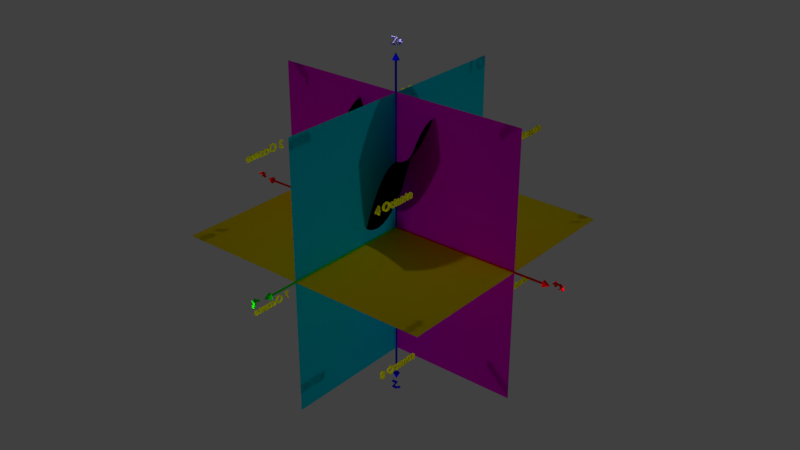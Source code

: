 # Source: octantes.blend  (saved by Blender 2.77.0; exported with 4.5.12 LTS)
import bpy
from mathutils import Matrix  # noqa: F401  (used for matrix-valued properties, if any)

bpy.ops.wm.read_factory_settings(use_empty=True)
scene = bpy.context.scene
scene.name = 'Scene'

# ---- collections
col_collection_1 = bpy.data.collections.new('Collection 1'); scene.collection.children.link(col_collection_1)

# ---- materials (node trees are filled in below, after node groups)
mat_material_001 = bpy.data.materials.new('Material.001')
mat_material_001.alpha_threshold = 0.0
mat_material_001.use_transparent_shadow = False
mat_material_001.diffuse_color = (0.0, 0.0, 0.0, 1.0)
mat_material_001.specular_color = (0.016, 1.0, 0.594)
mat_material_001.roughness = 0.5
mat_material_003 = bpy.data.materials.new('Material.003')
mat_material_003.alpha_threshold = 0.0
mat_material_003.use_transparent_shadow = False
mat_material_003.diffuse_color = (0.005579, 0.8, 0.0, 1.0)
mat_material_003.roughness = 0.5
mat_material_004 = bpy.data.materials.new('Material.004')
mat_material_004.alpha_threshold = 0.0
mat_material_004.use_transparent_shadow = False
mat_material_004.diffuse_color = (0.8, 0.0, 0.001595, 1.0)
mat_material_004.roughness = 0.5
mat_material_005 = bpy.data.materials.new('Material.005')
mat_material_005.alpha_threshold = 0.0
mat_material_005.use_transparent_shadow = False
mat_material_005.diffuse_color = (0.0, 0.000709, 0.8, 1.0)
mat_material_005.roughness = 0.5
mat_material = bpy.data.materials.new('Material')
mat_material.alpha_threshold = 0.0
mat_material.use_transparent_shadow = False
mat_material.diffuse_color = (0.5804, 0.5301, 1.0, 1.0)
mat_material.roughness = 0.5
mat_material_009 = bpy.data.materials.new('Material.009')
mat_material_009.alpha_threshold = 0.0
mat_material_009.use_transparent_shadow = False
mat_material_009.diffuse_color = (1.0, 0.9772, 0.0, 1.0)
mat_material_009.roughness = 0.5
mat_material_009.specular_intensity = 0.0
mat_material_008 = bpy.data.materials.new('Material.008')
mat_material_008.alpha_threshold = 0.0
mat_material_008.use_transparent_shadow = False
mat_material_008.diffuse_color = (0.8, 0.0, 0.649, 1.0)
mat_material_008.roughness = 0.5
mat_material_007 = bpy.data.materials.new('Material.007')
mat_material_007.alpha_threshold = 0.0
mat_material_007.use_transparent_shadow = False
mat_material_007.diffuse_color = (0.0, 0.6433, 0.8, 1.0)
mat_material_007.roughness = 0.5
mat_material_007.specular_intensity = 1.0
mat_material_006 = bpy.data.materials.new('Material.006')
mat_material_006.alpha_threshold = 0.0
mat_material_006.use_transparent_shadow = False
mat_material_006.diffuse_color = (0.8, 0.6199, 0.0, 1.0)
mat_material_006.roughness = 0.5

# ---- material node trees

# ---- world
world_world = bpy.data.worlds.new('World'); scene.world = world_world
world_world.color = (0.05088, 0.05088, 0.05088)
world_world.use_sun_shadow = False
world_world.sun_shadow_jitter_overblur = 0.0
world_world.cycles.sampling_method = 'MANUAL'

# ---- lights
light_lamp_005 = bpy.data.lights.new('Lamp.005', 'POINT')
light_lamp_005.transmission_factor = 0.0
light_lamp_005.cutoff_distance = 30.0
light_lamp_005.energy = 100.0
light_lamp_005.shadow_buffer_clip_start = 1.001
light_lamp_005.shadow_soft_size = 0.1
light_lamp_005.shadow_maximum_resolution = 0.006
light_lamp_005.use_absolute_resolution = True
light_lamp_004 = bpy.data.lights.new('Lamp.004', 'POINT')
light_lamp_004.transmission_factor = 0.0
light_lamp_004.cutoff_distance = 30.0
light_lamp_004.energy = 100.0
light_lamp_004.shadow_buffer_clip_start = 1.001
light_lamp_004.shadow_soft_size = 0.1
light_lamp_004.shadow_maximum_resolution = 0.006
light_lamp_004.use_absolute_resolution = True
light_lamp_003 = bpy.data.lights.new('Lamp.003', 'POINT')
light_lamp_003.transmission_factor = 0.0
light_lamp_003.cutoff_distance = 30.0
light_lamp_003.energy = 100.0
light_lamp_003.shadow_buffer_clip_start = 1.001
light_lamp_003.shadow_soft_size = 0.1
light_lamp_003.shadow_maximum_resolution = 0.006
light_lamp_003.use_absolute_resolution = True
light_lamp_002 = bpy.data.lights.new('Lamp.002', 'POINT')
light_lamp_002.transmission_factor = 0.0
light_lamp_002.cutoff_distance = 30.0
light_lamp_002.energy = 100.0
light_lamp_002.shadow_buffer_clip_start = 1.001
light_lamp_002.shadow_soft_size = 0.1
light_lamp_002.shadow_maximum_resolution = 0.006
light_lamp_002.use_absolute_resolution = True
light_lamp_001 = bpy.data.lights.new('Lamp.001', 'POINT')
light_lamp_001.transmission_factor = 0.0
light_lamp_001.cutoff_distance = 30.0
light_lamp_001.energy = 100.0
light_lamp_001.shadow_buffer_clip_start = 1.001
light_lamp_001.shadow_soft_size = 0.1
light_lamp_001.shadow_maximum_resolution = 0.006
light_lamp_001.use_absolute_resolution = True
light_lamp = bpy.data.lights.new('Lamp', 'POINT')
light_lamp.transmission_factor = 0.0
light_lamp.cutoff_distance = 30.0
light_lamp.energy = 100.0
light_lamp.shadow_buffer_clip_start = 1.001
light_lamp.shadow_soft_size = 0.1
light_lamp.shadow_maximum_resolution = 0.006
light_lamp.use_absolute_resolution = True

# ---- meshes
me_z_function = bpy.data.meshes.new('Z Function')
me_z_function.from_pydata([(-1.25, -1.25, 0.0), (-1.25, -1.125, 0.2969), (-1.25, -1.0, 0.5625), (-1.25, -0.875, 0.7969), (-1.25, -0.75, 1.0), (-1.25, -0.625, 1.172), (-1.25, -0.5, 1.312), (-1.25, -0.375, 1.422), (-1.25, -0.25, 1.5), (-1.25, -0.125, 1.547), (-1.25, 0.0, 1.562), (-1.25, 0.125, 1.547), (-1.25, 0.25, 1.5), (-1.25, 0.375, 1.422), (-1.25, 0.5, 1.312), (-1.25, 0.625, 1.172), (-1.25, 0.75, 1.0), (-1.25, 0.875, 0.7969), (-1.25, 1.0, 0.5625), (-1.25, 1.125, 0.2969), (-1.25, 1.25, 0.0), (-1.118, -1.25, -0.3116), (-1.118, -1.125, -0.01476), (-1.118, -1.0, 0.2509), (-1.118, -0.875, 0.4852), (-1.118, -0.75, 0.6884), (-1.118, -0.625, 0.8602), (-1.118, -0.5, 1.001), (-1.118, -0.375, 1.11), (-1.118, -0.25, 1.188), (-1.118, -0.125, 1.235), (-1.118, 0.0, 1.251), (-1.118, 0.125, 1.235), (-1.118, 0.25, 1.188), (-1.118, 0.375, 1.11), (-1.118, 0.5, 1.001), (-1.118, 0.625, 0.8602), (-1.118, 0.75, 0.6884), (-1.118, 0.875, 0.4852), (-1.118, 1.0, 0.2509), (-1.118, 1.125, -0.01476), (-1.118, 1.25, -0.3116), (-0.9868, -1.25, -0.5886), (-0.9868, -1.125, -0.2918), (-0.9868, -1.0, -0.02614), (-0.9868, -0.875, 0.2082), (-0.9868, -0.75, 0.4114), (-0.9868, -0.625, 0.5832), (-0.9868, -0.5, 0.7239), (-0.9868, -0.375, 0.8332), (-0.9868, -0.25, 0.9114), (-0.9868, -0.125, 0.9582), (-0.9868, 0.0, 0.9739), (-0.9868, 0.125, 0.9582), (-0.9868, 0.25, 0.9114), (-0.9868, 0.375, 0.8332), (-0.9868, 0.5, 0.7239), (-0.9868, 0.625, 0.5832), (-0.9868, 0.75, 0.4114), (-0.9868, 0.875, 0.2082), (-0.9868, 1.0, -0.02614), (-0.9868, 1.125, -0.2918), (-0.9868, 1.25, -0.5886), (-0.8553, -1.25, -0.831), (-0.8553, -1.125, -0.5341), (-0.8553, -1.0, -0.2685), (-0.8553, -0.875, -0.03415), (-0.8553, -0.75, 0.169), (-0.8553, -0.625, 0.3409), (-0.8553, -0.5, 0.4815), (-0.8553, -0.375, 0.5909), (-0.8553, -0.25, 0.669), (-0.8553, -0.125, 0.7159), (-0.8553, 0.0, 0.7315), (-0.8553, 0.125, 0.7159), (-0.8553, 0.25, 0.669), (-0.8553, 0.375, 0.5909), (-0.8553, 0.5, 0.4815), (-0.8553, 0.625, 0.3409), (-0.8553, 0.75, 0.169), (-0.8553, 0.875, -0.03415), (-0.8553, 1.0, -0.2685), (-0.8553, 1.125, -0.5341), (-0.8553, 1.25, -0.831), (-0.7237, -1.25, -1.039), (-0.7237, -1.125, -0.7419), (-0.7237, -1.0, -0.4763), (-0.7237, -0.875, -0.2419), (-0.7237, -0.75, -0.03878), (-0.7237, -0.625, 0.1331), (-0.7237, -0.5, 0.2737), (-0.7237, -0.375, 0.3831), (-0.7237, -0.25, 0.4612), (-0.7237, -0.125, 0.5081), (-0.7237, 0.0, 0.5237), (-0.7237, 0.125, 0.5081), (-0.7237, 0.25, 0.4612), (-0.7237, 0.375, 0.3831), (-0.7237, 0.5, 0.2737), (-0.7237, 0.625, 0.1331), (-0.7237, 0.75, -0.03878), (-0.7237, 0.875, -0.2419), (-0.7237, 1.0, -0.4763), (-0.7237, 1.125, -0.7419), (-0.7237, 1.25, -1.039), (-0.5921, -1.25, -1.212), (-0.5921, -1.125, -0.915), (-0.5921, -1.0, -0.6494), (-0.5921, -0.875, -0.415), (-0.5921, -0.75, -0.2119), (-0.5921, -0.625, -0.04004), (-0.5921, -0.5, 0.1006), (-0.5921, -0.375, 0.21), (-0.5921, -0.25, 0.2881), (-0.5921, -0.125, 0.335), (-0.5921, 0.0, 0.3506), (-0.5921, 0.125, 0.335), (-0.5921, 0.25, 0.2881), (-0.5921, 0.375, 0.21), (-0.5921, 0.5, 0.1006), (-0.5921, 0.625, -0.04004), (-0.5921, 0.75, -0.2119), (-0.5921, 0.875, -0.415), (-0.5921, 1.0, -0.6494), (-0.5921, 1.125, -0.915), (-0.5921, 1.25, -1.212), (-0.4605, -1.25, -1.35), (-0.4605, -1.125, -1.054), (-0.4605, -1.0, -0.7879), (-0.4605, -0.875, -0.5535), (-0.4605, -0.75, -0.3504), (-0.4605, -0.625, -0.1785), (-0.4605, -0.5, -0.03792), (-0.4605, -0.375, 0.07146), (-0.4605, -0.25, 0.1496), (-0.4605, -0.125, 0.1965), (-0.4605, 0.0, 0.2121), (-0.4605, 0.125, 0.1965), (-0.4605, 0.25, 0.1496), (-0.4605, 0.375, 0.07146), (-0.4605, 0.5, -0.03792), (-0.4605, 0.625, -0.1785), (-0.4605, 0.75, -0.3504), (-0.4605, 0.875, -0.5535), (-0.4605, 1.0, -0.7879), (-0.4605, 1.125, -1.054), (-0.4605, 1.25, -1.35), (-0.3289, -1.25, -1.454), (-0.3289, -1.125, -1.157), (-0.3289, -1.0, -0.8918), (-0.3289, -0.875, -0.6574), (-0.3289, -0.75, -0.4543), (-0.3289, -0.625, -0.2824), (-0.3289, -0.5, -0.1418), (-0.3289, -0.375, -0.03242), (-0.3289, -0.25, 0.04571), (-0.3289, -0.125, 0.09258), (-0.3289, 0.0, 0.1082), (-0.3289, 0.125, 0.09258), (-0.3289, 0.25, 0.04571), (-0.3289, 0.375, -0.03242), (-0.3289, 0.5, -0.1418), (-0.3289, 0.625, -0.2824), (-0.3289, 0.75, -0.4543), (-0.3289, 0.875, -0.6574), (-0.3289, 1.0, -0.8918), (-0.3289, 1.125, -1.157), (-0.3289, 1.25, -1.454), (-0.1974, -1.25, -1.524), (-0.1974, -1.125, -1.227), (-0.1974, -1.0, -0.961), (-0.1974, -0.875, -0.7267), (-0.1974, -0.75, -0.5235), (-0.1974, -0.625, -0.3517), (-0.1974, -0.5, -0.211), (-0.1974, -0.375, -0.1017), (-0.1974, -0.25, -0.02355), (-0.1974, -0.125, 0.02333), (-0.1974, 0.0, 0.03895), (-0.1974, 0.125, 0.02333), (-0.1974, 0.25, -0.02355), (-0.1974, 0.375, -0.1017), (-0.1974, 0.5, -0.211), (-0.1974, 0.625, -0.3517), (-0.1974, 0.75, -0.5235), (-0.1974, 0.875, -0.7267), (-0.1974, 1.0, -0.961), (-0.1974, 1.125, -1.227), (-0.1974, 1.25, -1.524), (-0.06579, -1.25, -1.558), (-0.06579, -1.125, -1.261), (-0.06579, -1.0, -0.9957), (-0.06579, -0.875, -0.7613), (-0.06579, -0.75, -0.5582), (-0.06579, -0.625, -0.3863), (-0.06579, -0.5, -0.2457), (-0.06579, -0.375, -0.1363), (-0.06579, -0.25, -0.05817), (-0.06579, -0.125, -0.0113), (-0.06579, 0.0, 0.004328), (-0.06579, 0.125, -0.0113), (-0.06579, 0.25, -0.05817), (-0.06579, 0.375, -0.1363), (-0.06579, 0.5, -0.2457), (-0.06579, 0.625, -0.3863), (-0.06579, 0.75, -0.5582), (-0.06579, 0.875, -0.7613), (-0.06579, 1.0, -0.9957), (-0.06579, 1.125, -1.261), (-0.06579, 1.25, -1.558), (0.06579, -1.25, -1.558), (0.06579, -1.125, -1.261), (0.06579, -1.0, -0.9957), (0.06579, -0.875, -0.7613), (0.06579, -0.75, -0.5582), (0.06579, -0.625, -0.3863), (0.06579, -0.5, -0.2457), (0.06579, -0.375, -0.1363), (0.06579, -0.25, -0.05817), (0.06579, -0.125, -0.0113), (0.06579, 0.0, 0.004328), (0.06579, 0.125, -0.0113), (0.06579, 0.25, -0.05817), (0.06579, 0.375, -0.1363), (0.06579, 0.5, -0.2457), (0.06579, 0.625, -0.3863), (0.06579, 0.75, -0.5582), (0.06579, 0.875, -0.7613), (0.06579, 1.0, -0.9957), (0.06579, 1.125, -1.261), (0.06579, 1.25, -1.558), (0.1974, -1.25, -1.524), (0.1974, -1.125, -1.227), (0.1974, -1.0, -0.961), (0.1974, -0.875, -0.7267), (0.1974, -0.75, -0.5235), (0.1974, -0.625, -0.3517), (0.1974, -0.5, -0.211), (0.1974, -0.375, -0.1017), (0.1974, -0.25, -0.02355), (0.1974, -0.125, 0.02333), (0.1974, 0.0, 0.03895), (0.1974, 0.125, 0.02333), (0.1974, 0.25, -0.02355), (0.1974, 0.375, -0.1017), (0.1974, 0.5, -0.211), (0.1974, 0.625, -0.3517), (0.1974, 0.75, -0.5235), (0.1974, 0.875, -0.7267), (0.1974, 1.0, -0.961), (0.1974, 1.125, -1.227), (0.1974, 1.25, -1.524), (0.3289, -1.25, -1.454), (0.3289, -1.125, -1.157), (0.3289, -1.0, -0.8918), (0.3289, -0.875, -0.6574), (0.3289, -0.75, -0.4543), (0.3289, -0.625, -0.2824), (0.3289, -0.5, -0.1418), (0.3289, -0.375, -0.03242), (0.3289, -0.25, 0.04571), (0.3289, -0.125, 0.09258), (0.3289, 0.0, 0.1082), (0.3289, 0.125, 0.09258), (0.3289, 0.25, 0.04571), (0.3289, 0.375, -0.03242), (0.3289, 0.5, -0.1418), (0.3289, 0.625, -0.2824), (0.3289, 0.75, -0.4543), (0.3289, 0.875, -0.6574), (0.3289, 1.0, -0.8918), (0.3289, 1.125, -1.157), (0.3289, 1.25, -1.454), (0.4605, -1.25, -1.35), (0.4605, -1.125, -1.054), (0.4605, -1.0, -0.7879), (0.4605, -0.875, -0.5535), (0.4605, -0.75, -0.3504), (0.4605, -0.625, -0.1785), (0.4605, -0.5, -0.03792), (0.4605, -0.375, 0.07146), (0.4605, -0.25, 0.1496), (0.4605, -0.125, 0.1965), (0.4605, 0.0, 0.2121), (0.4605, 0.125, 0.1965), (0.4605, 0.25, 0.1496), (0.4605, 0.375, 0.07146), (0.4605, 0.5, -0.03792), (0.4605, 0.625, -0.1785), (0.4605, 0.75, -0.3504), (0.4605, 0.875, -0.5535), (0.4605, 1.0, -0.7879), (0.4605, 1.125, -1.054), (0.4605, 1.25, -1.35), (0.5921, -1.25, -1.212), (0.5921, -1.125, -0.915), (0.5921, -1.0, -0.6494), (0.5921, -0.875, -0.415), (0.5921, -0.75, -0.2119), (0.5921, -0.625, -0.04004), (0.5921, -0.5, 0.1006), (0.5921, -0.375, 0.21), (0.5921, -0.25, 0.2881), (0.5921, -0.125, 0.335), (0.5921, 0.0, 0.3506), (0.5921, 0.125, 0.335), (0.5921, 0.25, 0.2881), (0.5921, 0.375, 0.21), (0.5921, 0.5, 0.1006), (0.5921, 0.625, -0.04004), (0.5921, 0.75, -0.2119), (0.5921, 0.875, -0.415), (0.5921, 1.0, -0.6494), (0.5921, 1.125, -0.915), (0.5921, 1.25, -1.212), (0.7237, -1.25, -1.039), (0.7237, -1.125, -0.7419), (0.7237, -1.0, -0.4763), (0.7237, -0.875, -0.2419), (0.7237, -0.75, -0.03878), (0.7237, -0.625, 0.1331), (0.7237, -0.5, 0.2737), (0.7237, -0.375, 0.3831), (0.7237, -0.25, 0.4612), (0.7237, -0.125, 0.5081), (0.7237, 0.0, 0.5237), (0.7237, 0.125, 0.5081), (0.7237, 0.25, 0.4612), (0.7237, 0.375, 0.3831), (0.7237, 0.5, 0.2737), (0.7237, 0.625, 0.1331), (0.7237, 0.75, -0.03878), (0.7237, 0.875, -0.2419), (0.7237, 1.0, -0.4763), (0.7237, 1.125, -0.7419), (0.7237, 1.25, -1.039), (0.8553, -1.25, -0.831), (0.8553, -1.125, -0.5341), (0.8553, -1.0, -0.2685), (0.8553, -0.875, -0.03415), (0.8553, -0.75, 0.169), (0.8553, -0.625, 0.3409), (0.8553, -0.5, 0.4815), (0.8553, -0.375, 0.5909), (0.8553, -0.25, 0.669), (0.8553, -0.125, 0.7159), (0.8553, 0.0, 0.7315), (0.8553, 0.125, 0.7159), (0.8553, 0.25, 0.669), (0.8553, 0.375, 0.5909), (0.8553, 0.5, 0.4815), (0.8553, 0.625, 0.3409), (0.8553, 0.75, 0.169), (0.8553, 0.875, -0.03415), (0.8553, 1.0, -0.2685), (0.8553, 1.125, -0.5341), (0.8553, 1.25, -0.831), (0.9868, -1.25, -0.5886), (0.9868, -1.125, -0.2918), (0.9868, -1.0, -0.02614), (0.9868, -0.875, 0.2082), (0.9868, -0.75, 0.4114), (0.9868, -0.625, 0.5832), (0.9868, -0.5, 0.7239), (0.9868, -0.375, 0.8332), (0.9868, -0.25, 0.9114), (0.9868, -0.125, 0.9582), (0.9868, 0.0, 0.9739), (0.9868, 0.125, 0.9582), (0.9868, 0.25, 0.9114), (0.9868, 0.375, 0.8332), (0.9868, 0.5, 0.7239), (0.9868, 0.625, 0.5832), (0.9868, 0.75, 0.4114), (0.9868, 0.875, 0.2082), (0.9868, 1.0, -0.02614), (0.9868, 1.125, -0.2918), (0.9868, 1.25, -0.5886), (1.118, -1.25, -0.3116), (1.118, -1.125, -0.01476), (1.118, -1.0, 0.2509), (1.118, -0.875, 0.4852), (1.118, -0.75, 0.6884), (1.118, -0.625, 0.8602), (1.118, -0.5, 1.001), (1.118, -0.375, 1.11), (1.118, -0.25, 1.188), (1.118, -0.125, 1.235), (1.118, 0.0, 1.251), (1.118, 0.125, 1.235), (1.118, 0.25, 1.188), (1.118, 0.375, 1.11), (1.118, 0.5, 1.001), (1.118, 0.625, 0.8602), (1.118, 0.75, 0.6884), (1.118, 0.875, 0.4852), (1.118, 1.0, 0.2509), (1.118, 1.125, -0.01476), (1.118, 1.25, -0.3116), (1.25, -1.25, 0.0), (1.25, -1.125, 0.2969), (1.25, -1.0, 0.5625), (1.25, -0.875, 0.7969), (1.25, -0.75, 1.0), (1.25, -0.625, 1.172), (1.25, -0.5, 1.312), (1.25, -0.375, 1.422), (1.25, -0.25, 1.5), (1.25, -0.125, 1.547), (1.25, 0.0, 1.562), (1.25, 0.125, 1.547), (1.25, 0.25, 1.5), (1.25, 0.375, 1.422), (1.25, 0.5, 1.312), (1.25, 0.625, 1.172), (1.25, 0.75, 1.0), (1.25, 0.875, 0.7969), (1.25, 1.0, 0.5625), (1.25, 1.125, 0.2969), (1.25, 1.25, 0.0)], [], [(0, 21, 22, 1), (1, 22, 23, 2), (2, 23, 24, 3), (3, 24, 25, 4), (4, 25, 26, 5), (5, 26, 27, 6), (6, 27, 28, 7), (7, 28, 29, 8), (8, 29, 30, 9), (9, 30, 31, 10), (10, 31, 32, 11), (11, 32, 33, 12), (12, 33, 34, 13), (13, 34, 35, 14), (14, 35, 36, 15), (15, 36, 37, 16), (16, 37, 38, 17), (17, 38, 39, 18), (18, 39, 40, 19), (19, 40, 41, 20), (21, 42, 43, 22), (22, 43, 44, 23), (23, 44, 45, 24), (24, 45, 46, 25), (25, 46, 47, 26), (26, 47, 48, 27), (27, 48, 49, 28), (28, 49, 50, 29), (29, 50, 51, 30), (30, 51, 52, 31), (31, 52, 53, 32), (32, 53, 54, 33), (33, 54, 55, 34), (34, 55, 56, 35), (35, 56, 57, 36), (36, 57, 58, 37), (37, 58, 59, 38), (38, 59, 60, 39), (39, 60, 61, 40), (40, 61, 62, 41), (42, 63, 64, 43), (43, 64, 65, 44), (44, 65, 66, 45), (45, 66, 67, 46), (46, 67, 68, 47), (47, 68, 69, 48), (48, 69, 70, 49), (49, 70, 71, 50), (50, 71, 72, 51), (51, 72, 73, 52), (52, 73, 74, 53), (53, 74, 75, 54), (54, 75, 76, 55), (55, 76, 77, 56), (56, 77, 78, 57), (57, 78, 79, 58), (58, 79, 80, 59), (59, 80, 81, 60), (60, 81, 82, 61), (61, 82, 83, 62), (63, 84, 85, 64), (64, 85, 86, 65), (65, 86, 87, 66), (66, 87, 88, 67), (67, 88, 89, 68), (68, 89, 90, 69), (69, 90, 91, 70), (70, 91, 92, 71), (71, 92, 93, 72), (72, 93, 94, 73), (73, 94, 95, 74), (74, 95, 96, 75), (75, 96, 97, 76), (76, 97, 98, 77), (77, 98, 99, 78), (78, 99, 100, 79), (79, 100, 101, 80), (80, 101, 102, 81), (81, 102, 103, 82), (82, 103, 104, 83), (84, 105, 106, 85), (85, 106, 107, 86), (86, 107, 108, 87), (87, 108, 109, 88), (88, 109, 110, 89), (89, 110, 111, 90), (90, 111, 112, 91), (91, 112, 113, 92), (92, 113, 114, 93), (93, 114, 115, 94), (94, 115, 116, 95), (95, 116, 117, 96), (96, 117, 118, 97), (97, 118, 119, 98), (98, 119, 120, 99), (99, 120, 121, 100), (100, 121, 122, 101), (101, 122, 123, 102), (102, 123, 124, 103), (103, 124, 125, 104), (105, 126, 127, 106), (106, 127, 128, 107), (107, 128, 129, 108), (108, 129, 130, 109), (109, 130, 131, 110), (110, 131, 132, 111), (111, 132, 133, 112), (112, 133, 134, 113), (113, 134, 135, 114), (114, 135, 136, 115), (115, 136, 137, 116), (116, 137, 138, 117), (117, 138, 139, 118), (118, 139, 140, 119), (119, 140, 141, 120), (120, 141, 142, 121), (121, 142, 143, 122), (122, 143, 144, 123), (123, 144, 145, 124), (124, 145, 146, 125), (126, 147, 148, 127), (127, 148, 149, 128), (128, 149, 150, 129), (129, 150, 151, 130), (130, 151, 152, 131), (131, 152, 153, 132), (132, 153, 154, 133), (133, 154, 155, 134), (134, 155, 156, 135), (135, 156, 157, 136), (136, 157, 158, 137), (137, 158, 159, 138), (138, 159, 160, 139), (139, 160, 161, 140), (140, 161, 162, 141), (141, 162, 163, 142), (142, 163, 164, 143), (143, 164, 165, 144), (144, 165, 166, 145), (145, 166, 167, 146), (147, 168, 169, 148), (148, 169, 170, 149), (149, 170, 171, 150), (150, 171, 172, 151), (151, 172, 173, 152), (152, 173, 174, 153), (153, 174, 175, 154), (154, 175, 176, 155), (155, 176, 177, 156), (156, 177, 178, 157), (157, 178, 179, 158), (158, 179, 180, 159), (159, 180, 181, 160), (160, 181, 182, 161), (161, 182, 183, 162), (162, 183, 184, 163), (163, 184, 185, 164), (164, 185, 186, 165), (165, 186, 187, 166), (166, 187, 188, 167), (168, 189, 190, 169), (169, 190, 191, 170), (170, 191, 192, 171), (171, 192, 193, 172), (172, 193, 194, 173), (173, 194, 195, 174), (174, 195, 196, 175), (175, 196, 197, 176), (176, 197, 198, 177), (177, 198, 199, 178), (178, 199, 200, 179), (179, 200, 201, 180), (180, 201, 202, 181), (181, 202, 203, 182), (182, 203, 204, 183), (183, 204, 205, 184), (184, 205, 206, 185), (185, 206, 207, 186), (186, 207, 208, 187), (187, 208, 209, 188), (189, 210, 211, 190), (190, 211, 212, 191), (191, 212, 213, 192), (192, 213, 214, 193), (193, 214, 215, 194), (194, 215, 216, 195), (195, 216, 217, 196), (196, 217, 218, 197), (197, 218, 219, 198), (198, 219, 220, 199), (199, 220, 221, 200), (200, 221, 222, 201), (201, 222, 223, 202), (202, 223, 224, 203), (203, 224, 225, 204), (204, 225, 226, 205), (205, 226, 227, 206), (206, 227, 228, 207), (207, 228, 229, 208), (208, 229, 230, 209), (210, 231, 232, 211), (211, 232, 233, 212), (212, 233, 234, 213), (213, 234, 235, 214), (214, 235, 236, 215), (215, 236, 237, 216), (216, 237, 238, 217), (217, 238, 239, 218), (218, 239, 240, 219), (219, 240, 241, 220), (220, 241, 242, 221), (221, 242, 243, 222), (222, 243, 244, 223), (223, 244, 245, 224), (224, 245, 246, 225), (225, 246, 247, 226), (226, 247, 248, 227), (227, 248, 249, 228), (228, 249, 250, 229), (229, 250, 251, 230), (231, 252, 253, 232), (232, 253, 254, 233), (233, 254, 255, 234), (234, 255, 256, 235), (235, 256, 257, 236), (236, 257, 258, 237), (237, 258, 259, 238), (238, 259, 260, 239), (239, 260, 261, 240), (240, 261, 262, 241), (241, 262, 263, 242), (242, 263, 264, 243), (243, 264, 265, 244), (244, 265, 266, 245), (245, 266, 267, 246), (246, 267, 268, 247), (247, 268, 269, 248), (248, 269, 270, 249), (249, 270, 271, 250), (250, 271, 272, 251), (252, 273, 274, 253), (253, 274, 275, 254), (254, 275, 276, 255), (255, 276, 277, 256), (256, 277, 278, 257), (257, 278, 279, 258), (258, 279, 280, 259), (259, 280, 281, 260), (260, 281, 282, 261), (261, 282, 283, 262), (262, 283, 284, 263), (263, 284, 285, 264), (264, 285, 286, 265), (265, 286, 287, 266), (266, 287, 288, 267), (267, 288, 289, 268), (268, 289, 290, 269), (269, 290, 291, 270), (270, 291, 292, 271), (271, 292, 293, 272), (273, 294, 295, 274), (274, 295, 296, 275), (275, 296, 297, 276), (276, 297, 298, 277), (277, 298, 299, 278), (278, 299, 300, 279), (279, 300, 301, 280), (280, 301, 302, 281), (281, 302, 303, 282), (282, 303, 304, 283), (283, 304, 305, 284), (284, 305, 306, 285), (285, 306, 307, 286), (286, 307, 308, 287), (287, 308, 309, 288), (288, 309, 310, 289), (289, 310, 311, 290), (290, 311, 312, 291), (291, 312, 313, 292), (292, 313, 314, 293), (294, 315, 316, 295), (295, 316, 317, 296), (296, 317, 318, 297), (297, 318, 319, 298), (298, 319, 320, 299), (299, 320, 321, 300), (300, 321, 322, 301), (301, 322, 323, 302), (302, 323, 324, 303), (303, 324, 325, 304), (304, 325, 326, 305), (305, 326, 327, 306), (306, 327, 328, 307), (307, 328, 329, 308), (308, 329, 330, 309), (309, 330, 331, 310), (310, 331, 332, 311), (311, 332, 333, 312), (312, 333, 334, 313), (313, 334, 335, 314), (315, 336, 337, 316), (316, 337, 338, 317), (317, 338, 339, 318), (318, 339, 340, 319), (319, 340, 341, 320), (320, 341, 342, 321), (321, 342, 343, 322), (322, 343, 344, 323), (323, 344, 345, 324), (324, 345, 346, 325), (325, 346, 347, 326), (326, 347, 348, 327), (327, 348, 349, 328), (328, 349, 350, 329), (329, 350, 351, 330), (330, 351, 352, 331), (331, 352, 353, 332), (332, 353, 354, 333), (333, 354, 355, 334), (334, 355, 356, 335), (336, 357, 358, 337), (337, 358, 359, 338), (338, 359, 360, 339), (339, 360, 361, 340), (340, 361, 362, 341), (341, 362, 363, 342), (342, 363, 364, 343), (343, 364, 365, 344), (344, 365, 366, 345), (345, 366, 367, 346), (346, 367, 368, 347), (347, 368, 369, 348), (348, 369, 370, 349), (349, 370, 371, 350), (350, 371, 372, 351), (351, 372, 373, 352), (352, 373, 374, 353), (353, 374, 375, 354), (354, 375, 376, 355), (355, 376, 377, 356), (357, 378, 379, 358), (358, 379, 380, 359), (359, 380, 381, 360), (360, 381, 382, 361), (361, 382, 383, 362), (362, 383, 384, 363), (363, 384, 385, 364), (364, 385, 386, 365), (365, 386, 387, 366), (366, 387, 388, 367), (367, 388, 389, 368), (368, 389, 390, 369), (369, 390, 391, 370), (370, 391, 392, 371), (371, 392, 393, 372), (372, 393, 394, 373), (373, 394, 395, 374), (374, 395, 396, 375), (375, 396, 397, 376), (376, 397, 398, 377), (378, 399, 400, 379), (379, 400, 401, 380), (380, 401, 402, 381), (381, 402, 403, 382), (382, 403, 404, 383), (383, 404, 405, 384), (384, 405, 406, 385), (385, 406, 407, 386), (386, 407, 408, 387), (387, 408, 409, 388), (388, 409, 410, 389), (389, 410, 411, 390), (390, 411, 412, 391), (391, 412, 413, 392), (392, 413, 414, 393), (393, 414, 415, 394), (394, 415, 416, 395), (395, 416, 417, 396), (396, 417, 418, 397), (397, 418, 419, 398)])
me_z_function.materials.append(mat_material_001)
me_z_function.use_remesh_preserve_volume = False
me_z_function.use_remesh_preserve_attributes = False
me_z_function.use_mirror_vertex_groups = False
me_z_function.update()
me_plano_002 = bpy.data.meshes.new('Plano.002')
me_plano_002.from_pydata([(-1.0, -1.0, 0.0), (1.0, -1.0, 0.0), (-1.0, 1.0, 0.0), (1.0, 1.0, 0.0)], [], [(0, 1, 3, 2)])
me_plano_002.materials.append(mat_material_008)
me_plano_002.use_remesh_preserve_volume = False
me_plano_002.use_remesh_preserve_attributes = False
me_plano_002.use_mirror_vertex_groups = False
me_plano_002.update()
me_plano_001 = bpy.data.meshes.new('Plano.001')
me_plano_001.from_pydata([(-1.0, -1.0, 0.0), (1.0, -1.0, 0.0), (-1.0, 1.0, 0.0), (1.0, 1.0, 0.0)], [], [(0, 1, 3, 2)])
me_plano_001.materials.append(mat_material_007)
me_plano_001.use_remesh_preserve_volume = False
me_plano_001.use_remesh_preserve_attributes = False
me_plano_001.use_mirror_vertex_groups = False
me_plano_001.update()
me_plano = bpy.data.meshes.new('Plano')
me_plano.from_pydata([(-1.0, -1.0, 0.0), (1.0, -1.0, 0.0), (-1.0, 1.0, 0.0), (1.0, 1.0, 0.0)], [], [(0, 1, 3, 2)])
me_plano.materials.append(mat_material_006)
me_plano.use_remesh_preserve_volume = False
me_plano.use_remesh_preserve_attributes = False
me_plano.use_mirror_vertex_groups = False
me_plano.update()
me_cilindro_005 = bpy.data.meshes.new('Cilindro.005')
me_cilindro_005.from_pydata([(2.914e-07, 3.333, -0.98), (-0.6503, 3.269, -0.98), (-1.276, 3.08, -0.98), (-1.852, 2.772, -0.98), (-2.357, 2.357, -0.98), (-2.772, 1.852, -0.98), (-3.08, 1.276, -0.98), (-3.269, 0.6503, -0.98), (-3.333, 2.517e-07, -0.98), (-2.914e-07, 0.0, -1.02), (-3.269, -0.6503, -0.98), (-3.08, -1.276, -0.98), (-2.772, -1.852, -0.98), (-2.357, -2.357, -0.98), (-1.852, -2.772, -0.98), (-1.276, -3.08, -0.98), (-0.6503, -3.269, -0.98), (1.378e-06, -3.333, -0.98), (0.6503, -3.269, -0.98), (1.276, -3.08, -0.98), (1.852, -2.772, -0.98), (2.357, -2.357, -0.98), (2.772, -1.852, -0.98), (3.08, -1.276, -0.98), (3.269, -0.6503, -0.98), (3.333, 3.219e-06, -0.98), (3.269, 0.6503, -0.98), (3.08, 1.276, -0.98), (2.772, 1.852, -0.98), (2.357, 2.357, -0.98), (1.852, 2.772, -0.98), (1.276, 3.08, -0.98), (0.6503, 3.269, -0.98), (0.0, 3.333, 0.98), (0.6503, 3.269, 0.98), (1.276, 3.08, 0.98), (1.852, 2.772, 0.98), (2.357, 2.357, 0.98), (2.772, 1.852, 0.98), (3.08, 1.276, 0.98), (3.269, 0.6503, 0.98), (3.333, 2.517e-07, 0.98), (0.0, 0.0, 1.02), (3.269, -0.6503, 0.98), (3.08, -1.276, 0.98), (2.772, -1.852, 0.98), (2.357, -2.357, 0.98), (1.852, -2.772, 0.98), (1.276, -3.08, 0.98), (0.6503, -3.269, 0.98), (-1.086e-06, -3.333, 0.98), (-0.6503, -3.269, 0.98), (-1.276, -3.08, 0.98), (-1.852, -2.772, 0.98), (-2.357, -2.357, 0.98), (-2.772, -1.852, 0.98), (-3.08, -1.276, 0.98), (-3.269, -0.6503, 0.98), (-3.333, 3.219e-06, 0.98), (-3.269, 0.6503, 0.98), (-3.08, 1.276, 0.98), (-2.772, 1.852, 0.98), (-2.357, 2.357, 0.98), (-1.852, 2.772, 0.98), (-1.276, 3.08, 0.98), (-0.6503, 3.269, 0.98), (0.0, 1.0, -1.0), (0.0, 1.0, 1.0), (0.1951, 0.9808, -1.0), (0.1951, 0.9808, 1.0), (0.3827, 0.9239, -1.0), (0.3827, 0.9239, 1.0), (0.5556, 0.8315, -1.0), (0.5556, 0.8315, 1.0), (0.7071, 0.7071, -1.0), (0.7071, 0.7071, 1.0), (0.8315, 0.5556, -1.0), (0.8315, 0.5556, 1.0), (0.9239, 0.3827, -1.0), (0.9239, 0.3827, 1.0), (0.9808, 0.1951, -1.0), (0.9808, 0.1951, 1.0), (1.0, 7.55e-08, -1.0), (1.0, 7.55e-08, 1.0), (0.9808, -0.1951, -1.0), (0.9808, -0.1951, 1.0), (0.9239, -0.3827, -1.0), (0.9239, -0.3827, 1.0), (0.8315, -0.5556, -1.0), (0.8315, -0.5556, 1.0), (0.7071, -0.7071, -1.0), (0.7071, -0.7071, 1.0), (0.5556, -0.8315, -1.0), (0.5556, -0.8315, 1.0), (0.3827, -0.9239, -1.0), (0.3827, -0.9239, 1.0), (0.1951, -0.9808, -1.0), (0.1951, -0.9808, 1.0), (-3.258e-07, -1.0, -1.0), (-3.258e-07, -1.0, 1.0), (-0.1951, -0.9808, -1.0), (-0.1951, -0.9808, 1.0), (-0.3827, -0.9239, -1.0), (-0.3827, -0.9239, 1.0), (-0.5556, -0.8315, -1.0), (-0.5556, -0.8315, 1.0), (-0.7071, -0.7071, -1.0), (-0.7071, -0.7071, 1.0), (-0.8315, -0.5556, -1.0), (-0.8315, -0.5556, 1.0), (-0.9239, -0.3827, -1.0), (-0.9239, -0.3827, 1.0), (-0.9808, -0.1951, -1.0), (-0.9808, -0.1951, 1.0), (-1.0, 9.656e-07, -1.0), (-1.0, 9.656e-07, 1.0), (-0.9808, 0.1951, -1.0), (-0.9808, 0.1951, 1.0), (-0.9239, 0.3827, -1.0), (-0.9239, 0.3827, 1.0), (-0.8315, 0.5556, -1.0), (-0.8315, 0.5556, 1.0), (-0.7071, 0.7071, -1.0), (-0.7071, 0.7071, 1.0), (-0.5556, 0.8315, -1.0), (-0.5556, 0.8315, 1.0), (-0.3827, 0.9239, -1.0), (-0.3827, 0.9239, 1.0), (-0.1951, 0.9808, -1.0), (-0.1951, 0.9808, 1.0)], [], [(0, 9, 1), (1, 9, 2), (2, 9, 3), (3, 9, 4), (4, 9, 5), (5, 9, 6), (6, 9, 7), (7, 9, 8), (8, 9, 10), (10, 9, 11), (11, 9, 12), (12, 9, 13), (13, 9, 14), (14, 9, 15), (15, 9, 16), (16, 9, 17), (17, 9, 18), (18, 9, 19), (19, 9, 20), (20, 9, 21), (21, 9, 22), (22, 9, 23), (23, 9, 24), (24, 9, 25), (25, 9, 26), (26, 9, 27), (27, 9, 28), (28, 9, 29), (29, 9, 30), (30, 9, 31), (31, 9, 32), (32, 9, 0), (0, 1, 2, 3, 4, 5, 6, 7, 8, 10, 11, 12, 13, 14, 15, 16, 17, 18, 19, 20, 21, 22, 23, 24, 25, 26, 27, 28, 29, 30, 31, 32), (33, 42, 34), (34, 42, 35), (35, 42, 36), (36, 42, 37), (37, 42, 38), (38, 42, 39), (39, 42, 40), (40, 42, 41), (41, 42, 43), (43, 42, 44), (44, 42, 45), (45, 42, 46), (46, 42, 47), (47, 42, 48), (48, 42, 49), (49, 42, 50), (50, 42, 51), (51, 42, 52), (52, 42, 53), (53, 42, 54), (54, 42, 55), (55, 42, 56), (56, 42, 57), (57, 42, 58), (58, 42, 59), (59, 42, 60), (60, 42, 61), (61, 42, 62), (62, 42, 63), (63, 42, 64), (64, 42, 65), (65, 42, 33), (33, 34, 35, 36, 37, 38, 39, 40, 41, 43, 44, 45, 46, 47, 48, 49, 50, 51, 52, 53, 54, 55, 56, 57, 58, 59, 60, 61, 62, 63, 64, 65), (66, 67, 69, 68), (68, 69, 71, 70), (70, 71, 73, 72), (72, 73, 75, 74), (74, 75, 77, 76), (76, 77, 79, 78), (78, 79, 81, 80), (80, 81, 83, 82), (82, 83, 85, 84), (84, 85, 87, 86), (86, 87, 89, 88), (88, 89, 91, 90), (90, 91, 93, 92), (92, 93, 95, 94), (94, 95, 97, 96), (96, 97, 99, 98), (98, 99, 101, 100), (100, 101, 103, 102), (102, 103, 105, 104), (104, 105, 107, 106), (106, 107, 109, 108), (108, 109, 111, 110), (110, 111, 113, 112), (112, 113, 115, 114), (114, 115, 117, 116), (116, 117, 119, 118), (118, 119, 121, 120), (120, 121, 123, 122), (122, 123, 125, 124), (124, 125, 127, 126), (69, 67, 129, 127, 125, 123, 121, 119, 117, 115, 113, 111, 109, 107, 105, 103, 101, 99, 97, 95, 93, 91, 89, 87, 85, 83, 81, 79, 77, 75, 73, 71), (126, 127, 129, 128), (128, 129, 67, 66), (66, 68, 70, 72, 74, 76, 78, 80, 82, 84, 86, 88, 90, 92, 94, 96, 98, 100, 102, 104, 106, 108, 110, 112, 114, 116, 118, 120, 122, 124, 126, 128)])
me_cilindro_005.materials.append(mat_material_003)
me_cilindro_005.use_remesh_preserve_volume = False
me_cilindro_005.use_remesh_preserve_attributes = False
me_cilindro_005.use_mirror_vertex_groups = False
me_cilindro_005.update()
me_cilindro_004 = bpy.data.meshes.new('Cilindro.004')
me_cilindro_004.from_pydata([(2.914e-07, 3.333, -0.98), (-0.6503, 3.269, -0.98), (-1.276, 3.08, -0.98), (-1.852, 2.772, -0.98), (-2.357, 2.357, -0.98), (-2.772, 1.852, -0.98), (-3.08, 1.276, -0.98), (-3.269, 0.6503, -0.98), (-3.333, 2.517e-07, -0.98), (-2.914e-07, 0.0, -1.02), (-3.269, -0.6503, -0.98), (-3.08, -1.276, -0.98), (-2.772, -1.852, -0.98), (-2.357, -2.357, -0.98), (-1.852, -2.772, -0.98), (-1.276, -3.08, -0.98), (-0.6503, -3.269, -0.98), (1.378e-06, -3.333, -0.98), (0.6503, -3.269, -0.98), (1.276, -3.08, -0.98), (1.852, -2.772, -0.98), (2.357, -2.357, -0.98), (2.772, -1.852, -0.98), (3.08, -1.276, -0.98), (3.269, -0.6503, -0.98), (3.333, 3.219e-06, -0.98), (3.269, 0.6503, -0.98), (3.08, 1.276, -0.98), (2.772, 1.852, -0.98), (2.357, 2.357, -0.98), (1.852, 2.772, -0.98), (1.276, 3.08, -0.98), (0.6503, 3.269, -0.98), (0.0, 3.333, 0.98), (0.6503, 3.269, 0.98), (1.276, 3.08, 0.98), (1.852, 2.772, 0.98), (2.357, 2.357, 0.98), (2.772, 1.852, 0.98), (3.08, 1.276, 0.98), (3.269, 0.6503, 0.98), (3.333, 2.517e-07, 0.98), (0.0, 0.0, 1.02), (3.269, -0.6503, 0.98), (3.08, -1.276, 0.98), (2.772, -1.852, 0.98), (2.357, -2.357, 0.98), (1.852, -2.772, 0.98), (1.276, -3.08, 0.98), (0.6503, -3.269, 0.98), (-1.086e-06, -3.333, 0.98), (-0.6503, -3.269, 0.98), (-1.276, -3.08, 0.98), (-1.852, -2.772, 0.98), (-2.357, -2.357, 0.98), (-2.772, -1.852, 0.98), (-3.08, -1.276, 0.98), (-3.269, -0.6503, 0.98), (-3.333, 3.219e-06, 0.98), (-3.269, 0.6503, 0.98), (-3.08, 1.276, 0.98), (-2.772, 1.852, 0.98), (-2.357, 2.357, 0.98), (-1.852, 2.772, 0.98), (-1.276, 3.08, 0.98), (-0.6503, 3.269, 0.98), (0.0, 1.0, -1.0), (0.0, 1.0, 1.0), (0.1951, 0.9808, -1.0), (0.1951, 0.9808, 1.0), (0.3827, 0.9239, -1.0), (0.3827, 0.9239, 1.0), (0.5556, 0.8315, -1.0), (0.5556, 0.8315, 1.0), (0.7071, 0.7071, -1.0), (0.7071, 0.7071, 1.0), (0.8315, 0.5556, -1.0), (0.8315, 0.5556, 1.0), (0.9239, 0.3827, -1.0), (0.9239, 0.3827, 1.0), (0.9808, 0.1951, -1.0), (0.9808, 0.1951, 1.0), (1.0, 7.55e-08, -1.0), (1.0, 7.55e-08, 1.0), (0.9808, -0.1951, -1.0), (0.9808, -0.1951, 1.0), (0.9239, -0.3827, -1.0), (0.9239, -0.3827, 1.0), (0.8315, -0.5556, -1.0), (0.8315, -0.5556, 1.0), (0.7071, -0.7071, -1.0), (0.7071, -0.7071, 1.0), (0.5556, -0.8315, -1.0), (0.5556, -0.8315, 1.0), (0.3827, -0.9239, -1.0), (0.3827, -0.9239, 1.0), (0.1951, -0.9808, -1.0), (0.1951, -0.9808, 1.0), (-3.258e-07, -1.0, -1.0), (-3.258e-07, -1.0, 1.0), (-0.1951, -0.9808, -1.0), (-0.1951, -0.9808, 1.0), (-0.3827, -0.9239, -1.0), (-0.3827, -0.9239, 1.0), (-0.5556, -0.8315, -1.0), (-0.5556, -0.8315, 1.0), (-0.7071, -0.7071, -1.0), (-0.7071, -0.7071, 1.0), (-0.8315, -0.5556, -1.0), (-0.8315, -0.5556, 1.0), (-0.9239, -0.3827, -1.0), (-0.9239, -0.3827, 1.0), (-0.9808, -0.1951, -1.0), (-0.9808, -0.1951, 1.0), (-1.0, 9.656e-07, -1.0), (-1.0, 9.656e-07, 1.0), (-0.9808, 0.1951, -1.0), (-0.9808, 0.1951, 1.0), (-0.9239, 0.3827, -1.0), (-0.9239, 0.3827, 1.0), (-0.8315, 0.5556, -1.0), (-0.8315, 0.5556, 1.0), (-0.7071, 0.7071, -1.0), (-0.7071, 0.7071, 1.0), (-0.5556, 0.8315, -1.0), (-0.5556, 0.8315, 1.0), (-0.3827, 0.9239, -1.0), (-0.3827, 0.9239, 1.0), (-0.1951, 0.9808, -1.0), (-0.1951, 0.9808, 1.0)], [], [(0, 9, 1), (1, 9, 2), (2, 9, 3), (3, 9, 4), (4, 9, 5), (5, 9, 6), (6, 9, 7), (7, 9, 8), (8, 9, 10), (10, 9, 11), (11, 9, 12), (12, 9, 13), (13, 9, 14), (14, 9, 15), (15, 9, 16), (16, 9, 17), (17, 9, 18), (18, 9, 19), (19, 9, 20), (20, 9, 21), (21, 9, 22), (22, 9, 23), (23, 9, 24), (24, 9, 25), (25, 9, 26), (26, 9, 27), (27, 9, 28), (28, 9, 29), (29, 9, 30), (30, 9, 31), (31, 9, 32), (32, 9, 0), (0, 1, 2, 3, 4, 5, 6, 7, 8, 10, 11, 12, 13, 14, 15, 16, 17, 18, 19, 20, 21, 22, 23, 24, 25, 26, 27, 28, 29, 30, 31, 32), (33, 42, 34), (34, 42, 35), (35, 42, 36), (36, 42, 37), (37, 42, 38), (38, 42, 39), (39, 42, 40), (40, 42, 41), (41, 42, 43), (43, 42, 44), (44, 42, 45), (45, 42, 46), (46, 42, 47), (47, 42, 48), (48, 42, 49), (49, 42, 50), (50, 42, 51), (51, 42, 52), (52, 42, 53), (53, 42, 54), (54, 42, 55), (55, 42, 56), (56, 42, 57), (57, 42, 58), (58, 42, 59), (59, 42, 60), (60, 42, 61), (61, 42, 62), (62, 42, 63), (63, 42, 64), (64, 42, 65), (65, 42, 33), (33, 34, 35, 36, 37, 38, 39, 40, 41, 43, 44, 45, 46, 47, 48, 49, 50, 51, 52, 53, 54, 55, 56, 57, 58, 59, 60, 61, 62, 63, 64, 65), (66, 67, 69, 68), (68, 69, 71, 70), (70, 71, 73, 72), (72, 73, 75, 74), (74, 75, 77, 76), (76, 77, 79, 78), (78, 79, 81, 80), (80, 81, 83, 82), (82, 83, 85, 84), (84, 85, 87, 86), (86, 87, 89, 88), (88, 89, 91, 90), (90, 91, 93, 92), (92, 93, 95, 94), (94, 95, 97, 96), (96, 97, 99, 98), (98, 99, 101, 100), (100, 101, 103, 102), (102, 103, 105, 104), (104, 105, 107, 106), (106, 107, 109, 108), (108, 109, 111, 110), (110, 111, 113, 112), (112, 113, 115, 114), (114, 115, 117, 116), (116, 117, 119, 118), (118, 119, 121, 120), (120, 121, 123, 122), (122, 123, 125, 124), (124, 125, 127, 126), (69, 67, 129, 127, 125, 123, 121, 119, 117, 115, 113, 111, 109, 107, 105, 103, 101, 99, 97, 95, 93, 91, 89, 87, 85, 83, 81, 79, 77, 75, 73, 71), (126, 127, 129, 128), (128, 129, 67, 66), (66, 68, 70, 72, 74, 76, 78, 80, 82, 84, 86, 88, 90, 92, 94, 96, 98, 100, 102, 104, 106, 108, 110, 112, 114, 116, 118, 120, 122, 124, 126, 128)])
me_cilindro_004.materials.append(mat_material_004)
me_cilindro_004.use_remesh_preserve_volume = False
me_cilindro_004.use_remesh_preserve_attributes = False
me_cilindro_004.use_mirror_vertex_groups = False
me_cilindro_004.update()
me_cilindro = bpy.data.meshes.new('Cilindro')
me_cilindro.from_pydata([(2.914e-07, 3.333, -0.98), (-0.6503, 3.269, -0.98), (-1.276, 3.08, -0.98), (-1.852, 2.772, -0.98), (-2.357, 2.357, -0.98), (-2.772, 1.852, -0.98), (-3.08, 1.276, -0.98), (-3.269, 0.6503, -0.98), (-3.333, 2.517e-07, -0.98), (-2.914e-07, 0.0, -1.02), (-3.269, -0.6503, -0.98), (-3.08, -1.276, -0.98), (-2.772, -1.852, -0.98), (-2.357, -2.357, -0.98), (-1.852, -2.772, -0.98), (-1.276, -3.08, -0.98), (-0.6503, -3.269, -0.98), (1.378e-06, -3.333, -0.98), (0.6503, -3.269, -0.98), (1.276, -3.08, -0.98), (1.852, -2.772, -0.98), (2.357, -2.357, -0.98), (2.772, -1.852, -0.98), (3.08, -1.276, -0.98), (3.269, -0.6503, -0.98), (3.333, 3.219e-06, -0.98), (3.269, 0.6503, -0.98), (3.08, 1.276, -0.98), (2.772, 1.852, -0.98), (2.357, 2.357, -0.98), (1.852, 2.772, -0.98), (1.276, 3.08, -0.98), (0.6503, 3.269, -0.98), (0.0, 3.333, 0.98), (0.6503, 3.269, 0.98), (1.276, 3.08, 0.98), (1.852, 2.772, 0.98), (2.357, 2.357, 0.98), (2.772, 1.852, 0.98), (3.08, 1.276, 0.98), (3.269, 0.6503, 0.98), (3.333, 2.517e-07, 0.98), (0.0, 0.0, 1.02), (3.269, -0.6503, 0.98), (3.08, -1.276, 0.98), (2.772, -1.852, 0.98), (2.357, -2.357, 0.98), (1.852, -2.772, 0.98), (1.276, -3.08, 0.98), (0.6503, -3.269, 0.98), (-1.086e-06, -3.333, 0.98), (-0.6503, -3.269, 0.98), (-1.276, -3.08, 0.98), (-1.852, -2.772, 0.98), (-2.357, -2.357, 0.98), (-2.772, -1.852, 0.98), (-3.08, -1.276, 0.98), (-3.269, -0.6503, 0.98), (-3.333, 3.219e-06, 0.98), (-3.269, 0.6503, 0.98), (-3.08, 1.276, 0.98), (-2.772, 1.852, 0.98), (-2.357, 2.357, 0.98), (-1.852, 2.772, 0.98), (-1.276, 3.08, 0.98), (-0.6503, 3.269, 0.98), (0.0, 1.0, -1.0), (0.0, 1.0, 1.0), (0.1951, 0.9808, -1.0), (0.1951, 0.9808, 1.0), (0.3827, 0.9239, -1.0), (0.3827, 0.9239, 1.0), (0.5556, 0.8315, -1.0), (0.5556, 0.8315, 1.0), (0.7071, 0.7071, -1.0), (0.7071, 0.7071, 1.0), (0.8315, 0.5556, -1.0), (0.8315, 0.5556, 1.0), (0.9239, 0.3827, -1.0), (0.9239, 0.3827, 1.0), (0.9808, 0.1951, -1.0), (0.9808, 0.1951, 1.0), (1.0, 7.55e-08, -1.0), (1.0, 7.55e-08, 1.0), (0.9808, -0.1951, -1.0), (0.9808, -0.1951, 1.0), (0.9239, -0.3827, -1.0), (0.9239, -0.3827, 1.0), (0.8315, -0.5556, -1.0), (0.8315, -0.5556, 1.0), (0.7071, -0.7071, -1.0), (0.7071, -0.7071, 1.0), (0.5556, -0.8315, -1.0), (0.5556, -0.8315, 1.0), (0.3827, -0.9239, -1.0), (0.3827, -0.9239, 1.0), (0.1951, -0.9808, -1.0), (0.1951, -0.9808, 1.0), (-3.258e-07, -1.0, -1.0), (-3.258e-07, -1.0, 1.0), (-0.1951, -0.9808, -1.0), (-0.1951, -0.9808, 1.0), (-0.3827, -0.9239, -1.0), (-0.3827, -0.9239, 1.0), (-0.5556, -0.8315, -1.0), (-0.5556, -0.8315, 1.0), (-0.7071, -0.7071, -1.0), (-0.7071, -0.7071, 1.0), (-0.8315, -0.5556, -1.0), (-0.8315, -0.5556, 1.0), (-0.9239, -0.3827, -1.0), (-0.9239, -0.3827, 1.0), (-0.9808, -0.1951, -1.0), (-0.9808, -0.1951, 1.0), (-1.0, 9.656e-07, -1.0), (-1.0, 9.656e-07, 1.0), (-0.9808, 0.1951, -1.0), (-0.9808, 0.1951, 1.0), (-0.9239, 0.3827, -1.0), (-0.9239, 0.3827, 1.0), (-0.8315, 0.5556, -1.0), (-0.8315, 0.5556, 1.0), (-0.7071, 0.7071, -1.0), (-0.7071, 0.7071, 1.0), (-0.5556, 0.8315, -1.0), (-0.5556, 0.8315, 1.0), (-0.3827, 0.9239, -1.0), (-0.3827, 0.9239, 1.0), (-0.1951, 0.9808, -1.0), (-0.1951, 0.9808, 1.0)], [], [(0, 9, 1), (1, 9, 2), (2, 9, 3), (3, 9, 4), (4, 9, 5), (5, 9, 6), (6, 9, 7), (7, 9, 8), (8, 9, 10), (10, 9, 11), (11, 9, 12), (12, 9, 13), (13, 9, 14), (14, 9, 15), (15, 9, 16), (16, 9, 17), (17, 9, 18), (18, 9, 19), (19, 9, 20), (20, 9, 21), (21, 9, 22), (22, 9, 23), (23, 9, 24), (24, 9, 25), (25, 9, 26), (26, 9, 27), (27, 9, 28), (28, 9, 29), (29, 9, 30), (30, 9, 31), (31, 9, 32), (32, 9, 0), (0, 1, 2, 3, 4, 5, 6, 7, 8, 10, 11, 12, 13, 14, 15, 16, 17, 18, 19, 20, 21, 22, 23, 24, 25, 26, 27, 28, 29, 30, 31, 32), (33, 42, 34), (34, 42, 35), (35, 42, 36), (36, 42, 37), (37, 42, 38), (38, 42, 39), (39, 42, 40), (40, 42, 41), (41, 42, 43), (43, 42, 44), (44, 42, 45), (45, 42, 46), (46, 42, 47), (47, 42, 48), (48, 42, 49), (49, 42, 50), (50, 42, 51), (51, 42, 52), (52, 42, 53), (53, 42, 54), (54, 42, 55), (55, 42, 56), (56, 42, 57), (57, 42, 58), (58, 42, 59), (59, 42, 60), (60, 42, 61), (61, 42, 62), (62, 42, 63), (63, 42, 64), (64, 42, 65), (65, 42, 33), (33, 34, 35, 36, 37, 38, 39, 40, 41, 43, 44, 45, 46, 47, 48, 49, 50, 51, 52, 53, 54, 55, 56, 57, 58, 59, 60, 61, 62, 63, 64, 65), (66, 67, 69, 68), (68, 69, 71, 70), (70, 71, 73, 72), (72, 73, 75, 74), (74, 75, 77, 76), (76, 77, 79, 78), (78, 79, 81, 80), (80, 81, 83, 82), (82, 83, 85, 84), (84, 85, 87, 86), (86, 87, 89, 88), (88, 89, 91, 90), (90, 91, 93, 92), (92, 93, 95, 94), (94, 95, 97, 96), (96, 97, 99, 98), (98, 99, 101, 100), (100, 101, 103, 102), (102, 103, 105, 104), (104, 105, 107, 106), (106, 107, 109, 108), (108, 109, 111, 110), (110, 111, 113, 112), (112, 113, 115, 114), (114, 115, 117, 116), (116, 117, 119, 118), (118, 119, 121, 120), (120, 121, 123, 122), (122, 123, 125, 124), (124, 125, 127, 126), (69, 67, 129, 127, 125, 123, 121, 119, 117, 115, 113, 111, 109, 107, 105, 103, 101, 99, 97, 95, 93, 91, 89, 87, 85, 83, 81, 79, 77, 75, 73, 71), (126, 127, 129, 128), (128, 129, 67, 66), (66, 68, 70, 72, 74, 76, 78, 80, 82, 84, 86, 88, 90, 92, 94, 96, 98, 100, 102, 104, 106, 108, 110, 112, 114, 116, 118, 120, 122, 124, 126, 128)])
me_cilindro.materials.append(mat_material_005)
me_cilindro.use_remesh_preserve_volume = False
me_cilindro.use_remesh_preserve_attributes = False
me_cilindro.use_mirror_vertex_groups = False
me_cilindro.update()

# ---- curves / text
txt_texto_016 = bpy.data.curves.new('Texto.016', 'FONT')
txt_texto_016.dimensions = '2D'
txt_texto_016.body = 'y-'
txt_texto_016.materials.append(mat_material_003)
txt_texto_016.use_path_clamp = True
txt_texto_016.bevel_resolution = 0
txt_texto_016.extrude = 0.131
txt_texto_015 = bpy.data.curves.new('Texto.015', 'FONT')
txt_texto_015.dimensions = '2D'
txt_texto_015.body = 'y+'
txt_texto_015.materials.append(mat_material_003)
txt_texto_015.use_path_clamp = True
txt_texto_015.bevel_resolution = 0
txt_texto_015.extrude = 0.131
txt_texto_014 = bpy.data.curves.new('Texto.014', 'FONT')
txt_texto_014.dimensions = '2D'
txt_texto_014.body = 'x-'
txt_texto_014.materials.append(mat_material_004)
txt_texto_014.use_path_clamp = True
txt_texto_014.bevel_resolution = 0
txt_texto_014.extrude = 0.131
txt_texto_013 = bpy.data.curves.new('Texto.013', 'FONT')
txt_texto_013.dimensions = '2D'
txt_texto_013.body = 'x+'
txt_texto_013.materials.append(mat_material_004)
txt_texto_013.use_path_clamp = True
txt_texto_013.bevel_resolution = 0
txt_texto_013.extrude = 0.131
txt_texto_012 = bpy.data.curves.new('Texto.012', 'FONT')
txt_texto_012.dimensions = '2D'
txt_texto_012.body = 'Z-'
txt_texto_012.materials.append(mat_material_005)
txt_texto_012.use_path_clamp = True
txt_texto_012.bevel_resolution = 0
txt_texto_012.extrude = 0.131
txt_texto_011 = bpy.data.curves.new('Texto.011', 'FONT')
txt_texto_011.dimensions = '2D'
txt_texto_011.body = 'Z+'
txt_texto_011.materials.append(mat_material_005)
txt_texto_011.use_path_clamp = True
txt_texto_011.bevel_resolution = 0
txt_texto_011.extrude = 0.131
txt_texto_010 = bpy.data.curves.new('Texto.010', 'FONT')
txt_texto_010.dimensions = '2D'
txt_texto_010.body = 'Z+'
txt_texto_010.materials.append(mat_material)
txt_texto_010.use_path_clamp = True
txt_texto_010.bevel_resolution = 0
txt_texto_010.extrude = 0.131
txt_texto_009 = bpy.data.curves.new('Texto.009', 'FONT')
txt_texto_009.dimensions = '2D'
txt_texto_009.body = '7 Octante'
txt_texto_009.materials.append(mat_material_009)
txt_texto_009.use_path_clamp = True
txt_texto_009.bevel_resolution = 0
txt_texto_009.offset = -0.004
txt_texto_009.extrude = 0.081
txt_texto_009.bevel_depth = 0.016
txt_texto_008 = bpy.data.curves.new('Texto.008', 'FONT')
txt_texto_008.dimensions = '2D'
txt_texto_008.body = '3 Octante'
txt_texto_008.materials.append(mat_material_009)
txt_texto_008.use_path_clamp = True
txt_texto_008.bevel_resolution = 0
txt_texto_008.offset = -0.004
txt_texto_008.extrude = 0.081
txt_texto_008.bevel_depth = 0.016
txt_texto_007 = bpy.data.curves.new('Texto.007', 'FONT')
txt_texto_007.dimensions = '2D'
txt_texto_007.body = '6 Octante'
txt_texto_007.materials.append(mat_material_009)
txt_texto_007.use_path_clamp = True
txt_texto_007.bevel_resolution = 0
txt_texto_007.offset = -0.004
txt_texto_007.extrude = 0.081
txt_texto_007.bevel_depth = 0.016
txt_texto_006 = bpy.data.curves.new('Texto.006', 'FONT')
txt_texto_006.dimensions = '2D'
txt_texto_006.body = '2 Octante'
txt_texto_006.materials.append(mat_material_009)
txt_texto_006.use_path_clamp = True
txt_texto_006.bevel_resolution = 0
txt_texto_006.offset = -0.004
txt_texto_006.extrude = 0.081
txt_texto_006.bevel_depth = 0.016
txt_texto_005 = bpy.data.curves.new('Texto.005', 'FONT')
txt_texto_005.dimensions = '2D'
txt_texto_005.body = '8 Octante'
txt_texto_005.materials.append(mat_material_009)
txt_texto_005.use_path_clamp = True
txt_texto_005.bevel_resolution = 0
txt_texto_005.offset = -0.004
txt_texto_005.extrude = 0.081
txt_texto_005.bevel_depth = 0.016
txt_texto_004 = bpy.data.curves.new('Texto.004', 'FONT')
txt_texto_004.dimensions = '2D'
txt_texto_004.body = '5 Octante'
txt_texto_004.materials.append(mat_material_009)
txt_texto_004.use_path_clamp = True
txt_texto_004.bevel_resolution = 0
txt_texto_004.offset = -0.004
txt_texto_004.extrude = 0.081
txt_texto_004.bevel_depth = 0.016
txt_texto_003 = bpy.data.curves.new('Texto.003', 'FONT')
txt_texto_003.dimensions = '2D'
txt_texto_003.body = '4 Octante'
txt_texto_003.materials.append(mat_material_009)
txt_texto_003.use_path_clamp = True
txt_texto_003.bevel_resolution = 0
txt_texto_003.offset = -0.004
txt_texto_003.extrude = 0.081
txt_texto_003.bevel_depth = 0.016
txt_texto_002 = bpy.data.curves.new('Texto.002', 'FONT')
txt_texto_002.dimensions = '2D'
txt_texto_002.body = '1 Octante'
txt_texto_002.materials.append(mat_material_009)
txt_texto_002.use_path_clamp = True
txt_texto_002.bevel_resolution = 0
txt_texto_002.offset = -0.004
txt_texto_002.extrude = 0.081
txt_texto_002.bevel_depth = 0.016
txt_texto_001 = bpy.data.curves.new('Texto.001', 'FONT')
txt_texto_001.dimensions = '2D'
txt_texto_001.body = '5 Octante'
txt_texto_001.materials.append(mat_material_009)
txt_texto_001.use_path_clamp = True
txt_texto_001.bevel_resolution = 0
txt_texto_001.offset = -0.004
txt_texto_001.extrude = 0.081
txt_texto_001.bevel_depth = 0.016
txt_texto = bpy.data.curves.new('Texto', 'FONT')
txt_texto.dimensions = '2D'
txt_texto.body = '1 Octante'
txt_texto.materials.append(mat_material_009)
txt_texto.use_path_clamp = True
txt_texto.bevel_resolution = 0
txt_texto.offset = -0.004
txt_texto.extrude = 0.081
txt_texto.bevel_depth = 0.016

# ---- objects
ob_z_function = bpy.data.objects.new('Z Function', me_z_function)
ob_texto_016 = bpy.data.objects.new('Texto.016', txt_texto_016)
ob_texto_015 = bpy.data.objects.new('Texto.015', txt_texto_015)
ob_texto_014 = bpy.data.objects.new('Texto.014', txt_texto_014)
ob_texto_013 = bpy.data.objects.new('Texto.013', txt_texto_013)
ob_texto_012 = bpy.data.objects.new('Texto.012', txt_texto_012)
ob_texto_011 = bpy.data.objects.new('Texto.011', txt_texto_011)
ob_texto_010 = bpy.data.objects.new('Texto.010', txt_texto_010)
ob_texto_009 = bpy.data.objects.new('Texto.009', txt_texto_009)
ob_texto_008 = bpy.data.objects.new('Texto.008', txt_texto_008)
ob_texto_007 = bpy.data.objects.new('Texto.007', txt_texto_007)
ob_texto_006 = bpy.data.objects.new('Texto.006', txt_texto_006)
ob_texto_005 = bpy.data.objects.new('Texto.005', txt_texto_005)
ob_texto_004 = bpy.data.objects.new('Texto.004', txt_texto_004)
ob_texto_003 = bpy.data.objects.new('Texto.003', txt_texto_003)
ob_texto_002 = bpy.data.objects.new('Texto.002', txt_texto_002)
ob_texto_001 = bpy.data.objects.new('Texto.001', txt_texto_001)
ob_texto = bpy.data.objects.new('Texto', txt_texto)
ob_lamp_005 = bpy.data.objects.new('Lamp.005', light_lamp_005)
ob_lamp_004 = bpy.data.objects.new('Lamp.004', light_lamp_004)
ob_lamp_003 = bpy.data.objects.new('Lamp.003', light_lamp_003)
ob_lamp_002 = bpy.data.objects.new('Lamp.002', light_lamp_002)
ob_lamp_001 = bpy.data.objects.new('Lamp.001', light_lamp_001)
ob_planoxz = bpy.data.objects.new('PlanoXZ', me_plano_002)
ob_planoyz = bpy.data.objects.new('PlanoYZ', me_plano_001)
ob_planoxy = bpy.data.objects.new('PlanoXY', me_plano)
ob_ejey = bpy.data.objects.new('ejeY', me_cilindro_005)
ob_ejex = bpy.data.objects.new('ejeX', me_cilindro_004)
ob_ejez = bpy.data.objects.new('ejeZ', me_cilindro)
ob_lamp = bpy.data.objects.new('Lamp', light_lamp)

# ---- transforms, parenting, visibility, modifiers, constraints
ob_z_function.location = (0.0, 0.0, 2.0)
ob_z_function.lineart.crease_threshold = 0.0
ob_texto_016.location = (0.0, -5.5, 0.0)
ob_texto_016.rotation_euler = (1.571, 0.0, 1.571)
ob_texto_016.scale = (0.316, 0.316, 0.316)
ob_texto_016.lineart.crease_threshold = 0.0
ob_texto_015.location = (0.0, 5.5, 0.0)
ob_texto_015.rotation_euler = (1.571, 0.0, 1.571)
ob_texto_015.scale = (0.316, 0.316, 0.316)
ob_texto_015.lineart.crease_threshold = 0.0
ob_texto_014.location = (-5.227, 0.01442, 0.0)
ob_texto_014.rotation_euler = (1.571, -0.0, 3.142)
ob_texto_014.scale = (0.316, 0.316, 0.316)
ob_texto_014.lineart.crease_threshold = 0.0
ob_texto_013.location = (5.5, 0.01442, 0.0)
ob_texto_013.rotation_euler = (1.571, -0.0, 3.142)
ob_texto_013.scale = (0.316, 0.316, 0.316)
ob_texto_013.lineart.crease_threshold = 0.0
ob_texto_012.location = (-0.1761, 0.01442, -5.466)
ob_texto_012.rotation_euler = (1.571, -0.0, 0.0)
ob_texto_012.scale = (0.316, 0.316, 0.316)
ob_texto_012.lineart.crease_threshold = 0.0
ob_texto_011.location = (-0.1761, 0.01442, 5.287)
ob_texto_011.rotation_euler = (1.571, -0.0, 0.0)
ob_texto_011.scale = (0.316, 0.316, 0.316)
ob_texto_011.lineart.crease_threshold = 0.0
ob_texto_010.location = (-0.1761, 0.01442, 5.287)
ob_texto_010.rotation_euler = (1.571, -0.0, 0.0)
ob_texto_010.scale = (0.316, 0.316, 0.316)
ob_texto_010.lineart.crease_threshold = 0.0
ob_texto_009.location = (-2.406, -1.951, -2.29)
ob_texto_009.rotation_euler = (1.571, -0.0, -1.571)
ob_texto_009.scale = (0.3324, 0.3324, 0.3324)
ob_texto_009.lineart.crease_threshold = 0.0
ob_texto_008.location = (-2.3, -1.973, 2.451)
ob_texto_008.rotation_euler = (1.571, -0.0, -1.571)
ob_texto_008.scale = (0.3324, 0.3324, 0.3324)
ob_texto_008.lineart.crease_threshold = 0.0
ob_texto_007.location = (-2.363, 3.418, -2.185)
ob_texto_007.rotation_euler = (1.571, -0.0, -1.571)
ob_texto_007.scale = (0.3324, 0.3324, 0.3324)
ob_texto_007.lineart.crease_threshold = 0.0
ob_texto_006.location = (-2.363, 3.559, 2.448)
ob_texto_006.rotation_euler = (1.571, -0.0, -1.571)
ob_texto_006.scale = (0.3324, 0.3324, 0.3324)
ob_texto_006.lineart.crease_threshold = 0.0
ob_texto_005.location = (2.333, -3.405, -2.29)
ob_texto_005.rotation_euler = (1.571, -0.0, 1.571)
ob_texto_005.scale = (0.3324, 0.3324, 0.3324)
ob_texto_005.lineart.crease_threshold = 0.0
ob_texto_004.location = (2.333, 1.937, -2.29)
ob_texto_004.rotation_euler = (1.571, -0.0, 1.571)
ob_texto_004.scale = (0.3324, 0.3324, 0.3324)
ob_texto_004.lineart.crease_threshold = 0.0
ob_texto_003.location = (2.333, -3.535, 2.451)
ob_texto_003.rotation_euler = (1.571, -0.0, 1.571)
ob_texto_003.scale = (0.3324, 0.3324, 0.3324)
ob_texto_003.lineart.crease_threshold = 0.0
ob_texto_002.location = (2.333, 2.134, 2.448)
ob_texto_002.rotation_euler = (1.571, -0.0, 1.571)
ob_texto_002.scale = (0.3324, 0.3324, 0.3324)
ob_texto_002.lineart.crease_threshold = 0.0
ob_texto_001.location = (2.333, 1.937, -2.29)
ob_texto_001.rotation_euler = (1.571, -0.0, 1.571)
ob_texto_001.scale = (0.3324, 0.3324, 0.3324)
ob_texto_001.lineart.crease_threshold = 0.0
ob_texto.location = (2.333, 2.134, 2.448)
ob_texto.rotation_euler = (1.571, -0.0, 1.571)
ob_texto.scale = (0.3324, 0.3324, 0.3324)
ob_texto.lineart.crease_threshold = 0.0
ob_lamp_005.location = (0.0, -7.0, 0.0)
ob_lamp_005.lock_rotations_4d = False
ob_lamp_005.empty_display_type = 'ARROWS'
ob_lamp_005.color = (0.0, 0.0, 0.0, 0.0)
ob_lamp_005.lineart.crease_threshold = 0.0
ob_lamp_004.location = (0.0, 7.0, 0.0)
ob_lamp_004.rotation_euler = (0.0, -0.0, 0.6135)
ob_lamp_004.lock_rotations_4d = False
ob_lamp_004.empty_display_type = 'ARROWS'
ob_lamp_004.color = (0.0, 0.0, 0.0, 0.0)
ob_lamp_004.lineart.crease_threshold = 0.0
ob_lamp_003.location = (-7.0, 0.0, 0.0)
ob_lamp_003.rotation_euler = (0.0, 0.0, 1.571)
ob_lamp_003.lock_rotations_4d = False
ob_lamp_003.empty_display_type = 'ARROWS'
ob_lamp_003.color = (0.0, 0.0, 0.0, 0.0)
ob_lamp_003.lineart.crease_threshold = 0.0
ob_lamp_002.location = (7.0, 0.0, 0.0)
ob_lamp_002.rotation_euler = (-0.0001517, -1.572, 0.0001516)
ob_lamp_002.lock_rotations_4d = False
ob_lamp_002.empty_display_type = 'ARROWS'
ob_lamp_002.color = (0.0, 0.0, 0.0, 0.0)
ob_lamp_002.lineart.crease_threshold = 0.0
ob_lamp_001.location = (0.0, 0.0, -7.0)
ob_lamp_001.lock_rotations_4d = False
ob_lamp_001.empty_display_type = 'ARROWS'
ob_lamp_001.color = (0.0, 0.0, 0.0, 0.0)
ob_lamp_001.lineart.crease_threshold = 0.0
ob_planoxz.location = (0.0, 0.0, 0.0189)
ob_planoxz.rotation_euler = (1.571, 0.0, 0.0)
ob_planoxz.scale = (4.0, 4.0, 4.0)
ob_planoxz.lineart.crease_threshold = 0.0
ob_planoyz.location = (0.0, 0.0, 0.0)
ob_planoyz.rotation_euler = (0.0, 1.571, 0.0)
ob_planoyz.scale = (4.0, 4.0, 4.0)
ob_planoyz.lineart.crease_threshold = 0.0
ob_planoxy.location = (0.0, 0.0, 0.0)
ob_planoxy.scale = (4.0, 4.0, 4.0)
ob_planoxy.lineart.crease_threshold = 0.0
ob_ejey.location = (0.0, 0.0, 0.0)
ob_ejey.rotation_euler = (1.571, 1.571, 0.0)
ob_ejey.scale = (0.03, 0.03, 5.0)
ob_ejey.lineart.crease_threshold = 0.0
ob_ejex.location = (0.0, 0.0, 0.0)
ob_ejex.rotation_euler = (-0.0, 1.571, -0.0)
ob_ejex.scale = (0.03, 0.03, 5.0)
ob_ejex.lineart.crease_threshold = 0.0
ob_ejez.location = (0.0, 0.0, 0.0)
ob_ejez.scale = (0.03, 0.03, 5.0)
ob_ejez.lineart.crease_threshold = 0.0
ob_lamp.location = (0.0, 0.0, 7.0)
ob_lamp.rotation_euler = (0.6503, 0.05522, 1.866)
ob_lamp.lock_rotations_4d = False
ob_lamp.empty_display_type = 'ARROWS'
ob_lamp.color = (0.0, 0.0, 0.0, 0.0)
ob_lamp.lineart.crease_threshold = 0.0

# ---- collection membership
col_collection_1.objects.link(ob_z_function)
col_collection_1.objects.link(ob_texto_016)
col_collection_1.objects.link(ob_texto_015)
col_collection_1.objects.link(ob_texto_014)
col_collection_1.objects.link(ob_texto_013)
col_collection_1.objects.link(ob_texto_012)
col_collection_1.objects.link(ob_texto_011)
col_collection_1.objects.link(ob_texto_010)
col_collection_1.objects.link(ob_texto_009)
col_collection_1.objects.link(ob_texto_008)
col_collection_1.objects.link(ob_texto_007)
col_collection_1.objects.link(ob_texto_006)
col_collection_1.objects.link(ob_texto_005)
col_collection_1.objects.link(ob_texto_004)
col_collection_1.objects.link(ob_texto_003)
col_collection_1.objects.link(ob_texto_002)
col_collection_1.objects.link(ob_texto_001)
col_collection_1.objects.link(ob_texto)
col_collection_1.objects.link(ob_lamp_005)
col_collection_1.objects.link(ob_lamp_004)
col_collection_1.objects.link(ob_lamp_003)
col_collection_1.objects.link(ob_lamp_002)
col_collection_1.objects.link(ob_lamp_001)
col_collection_1.objects.link(ob_planoxz)
col_collection_1.objects.link(ob_planoyz)
col_collection_1.objects.link(ob_planoxy)
col_collection_1.objects.link(ob_ejey)
col_collection_1.objects.link(ob_ejex)
col_collection_1.objects.link(ob_ejez)
col_collection_1.objects.link(ob_lamp)

# ---- scene / render settings (as saved in the file)
scene.frame_start = 1; scene.frame_end = 250; scene.frame_set(1)
scene.render.engine = 'BLENDER_EEVEE_NEXT'
scene.render.resolution_percentage = 50
scene.render.dither_intensity = 0.0
scene.cycles.use_denoising = False
scene.cycles.samples = 128
scene.cycles.sampling_pattern = 'TABULATED_SOBOL'
scene.cycles.light_sampling_threshold = 0.0
scene.cycles.use_adaptive_sampling = False
scene.cycles.use_light_tree = False
scene.cycles.blur_glossy = 0.0
scene.cycles.sample_clamp_indirect = 0.0
scene.view_settings.view_transform = 'Standard'
bpy.context.view_layer.update()

# ---- added for rendering (the .blend has no active camera): camera
cam_auto = bpy.data.cameras.new('AutoCamera')
cam_auto.lens = 50.0
cam_auto.sensor_width = 36.0
cam_auto.clip_end = 1000.0
ob_auto_camera = bpy.data.objects.new('AutoCamera', cam_auto)
scene.collection.objects.link(ob_auto_camera)
ob_auto_camera.location = (17.775, -21.1624, 14.2279)
ob_auto_camera.rotation_euler = (1.09748, -7.21219e-08, 0.694738)
scene.camera = ob_auto_camera
bpy.context.view_layer.update()
